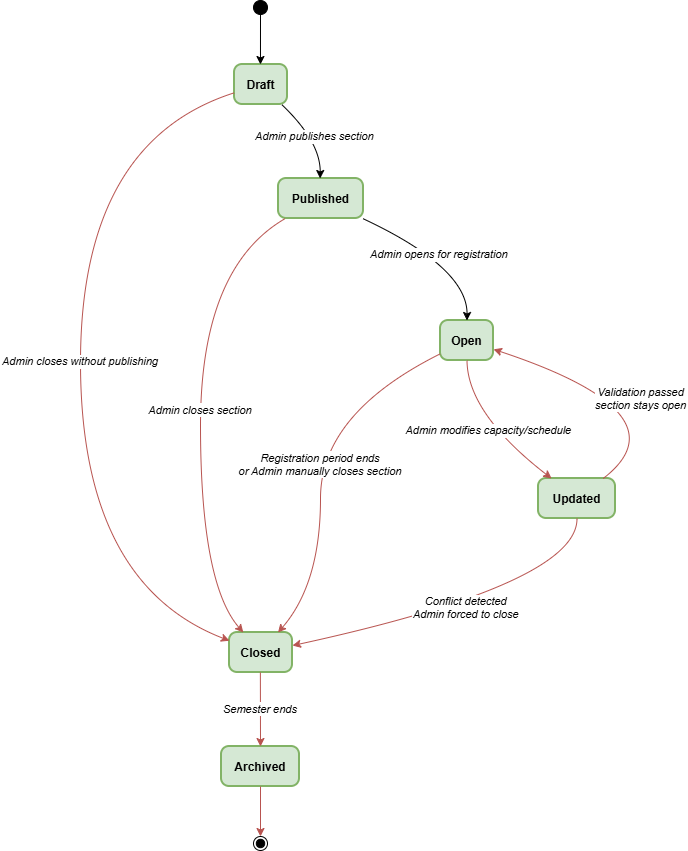

The diagram above was exported from draw.io. Its source (the exported page's mxGraphModel, read from the mxfile embedded in the PNG):
<mxGraphModel dx="2066" dy="664" grid="1" gridSize="10" guides="1" tooltips="1" connect="1" arrows="1" fold="1" page="1" pageScale="1" pageWidth="850" pageHeight="1100" math="0" shadow="0">
  <root>
    <mxCell id="0" />
    <mxCell id="1" parent="0" />
    <mxCell id="MB-udOPO-z804UQgoTOi-1" parent="1" style="ellipse;fillColor=strokeColor;fontColor=light-dark(#333333,#cccccc);" value="" vertex="1">
      <mxGeometry height="14" width="14" x="193" y="20" as="geometry" />
    </mxCell>
    <mxCell id="MB-udOPO-z804UQgoTOi-2" parent="1" style="rounded=1;arcSize=20;strokeWidth=2;fillColor=#d5e8d4;strokeColor=#82b366;fontStyle=1" value="Draft" vertex="1">
      <mxGeometry height="40" width="53" x="174" y="84" as="geometry" />
    </mxCell>
    <mxCell id="MB-udOPO-z804UQgoTOi-3" parent="1" style="rounded=1;arcSize=20;strokeWidth=2;fillColor=#d5e8d4;strokeColor=#82b366;fontStyle=1" value="Published" vertex="1">
      <mxGeometry height="40" width="85" x="218" y="198" as="geometry" />
    </mxCell>
    <mxCell id="MB-udOPO-z804UQgoTOi-4" parent="1" style="rounded=1;arcSize=20;strokeWidth=2;fillColor=#d5e8d4;strokeColor=#82b366;fontStyle=1" value="Closed" vertex="1">
      <mxGeometry height="40" width="63" x="169" y="652" as="geometry" />
    </mxCell>
    <mxCell id="MB-udOPO-z804UQgoTOi-5" parent="1" style="rounded=1;arcSize=20;strokeWidth=2;fillColor=#d5e8d4;strokeColor=#82b366;fontStyle=1" value="Open" vertex="1">
      <mxGeometry height="40" width="53" x="380" y="340" as="geometry" />
    </mxCell>
    <mxCell id="MB-udOPO-z804UQgoTOi-6" parent="1" style="rounded=1;arcSize=20;strokeWidth=2;fillColor=#d5e8d4;strokeColor=#82b366;fontStyle=1" value="Updated" vertex="1">
      <mxGeometry height="40" width="77" x="478" y="498" as="geometry" />
    </mxCell>
    <mxCell id="MB-udOPO-z804UQgoTOi-7" parent="1" style="rounded=1;arcSize=20;strokeWidth=2;fillColor=#d5e8d4;strokeColor=#82b366;fontStyle=1" value="Archived" vertex="1">
      <mxGeometry height="40" width="78" x="161" y="766" as="geometry" />
    </mxCell>
    <mxCell id="MB-udOPO-z804UQgoTOi-8" parent="1" style="ellipse;shape=endState;fillColor=strokeColor;fontColor=light-dark(#333333,#cccccc);" value="" vertex="1">
      <mxGeometry height="14" width="14" x="193" y="856" as="geometry" />
    </mxCell>
    <mxCell id="MB-udOPO-z804UQgoTOi-9" edge="1" parent="1" source="MB-udOPO-z804UQgoTOi-1" style="curved=1;startArrow=none;;fillColor=none;;exitX=0.5;exitY=1;entryX=0.49;entryY=0;rounded=0;" target="MB-udOPO-z804UQgoTOi-2" value="">
      <mxGeometry relative="1" as="geometry">
        <Array as="points" />
      </mxGeometry>
    </mxCell>
    <mxCell id="MB-udOPO-z804UQgoTOi-10" edge="1" parent="1" source="MB-udOPO-z804UQgoTOi-2" style="curved=1;startArrow=none;;fillColor=none;;exitX=0.89;exitY=1;entryX=0.49;entryY=0;rounded=0;fontStyle=2" target="MB-udOPO-z804UQgoTOi-3" value="Admin publishes section">
      <mxGeometry relative="1" as="geometry">
        <Array as="points">
          <mxPoint x="260" y="161" />
        </Array>
      </mxGeometry>
    </mxCell>
    <mxCell id="MB-udOPO-z804UQgoTOi-11" edge="1" parent="1" source="MB-udOPO-z804UQgoTOi-2" style="curved=1;startArrow=none;;fillColor=#f8cecc;;exitX=-0.01;exitY=0.71;entryX=-0.01;entryY=0.2;rounded=0;strokeColor=#b85450;fontStyle=2" target="MB-udOPO-z804UQgoTOi-4" value="Admin closes without publishing">
      <mxGeometry relative="1" as="geometry">
        <Array as="points">
          <mxPoint x="20" y="161" />
          <mxPoint x="20" y="603" />
        </Array>
      </mxGeometry>
    </mxCell>
    <mxCell id="MB-udOPO-z804UQgoTOi-12" edge="1" parent="1" source="MB-udOPO-z804UQgoTOi-3" style="curved=1;startArrow=none;;fillColor=none;;exitX=0.99;exitY=1;entryX=0.5;entryY=0;rounded=0;fontStyle=2" target="MB-udOPO-z804UQgoTOi-5" value="Admin opens for registration">
      <mxGeometry relative="1" as="geometry">
        <Array as="points">
          <mxPoint x="407" y="287" />
        </Array>
      </mxGeometry>
    </mxCell>
    <mxCell id="MB-udOPO-z804UQgoTOi-13" edge="1" parent="1" source="MB-udOPO-z804UQgoTOi-3" style="curved=1;startArrow=none;;fillColor=#f8cecc;;exitX=0.08;exitY=1;entryX=0.22;entryY=0;rounded=0;strokeColor=#b85450;fontStyle=2" target="MB-udOPO-z804UQgoTOi-4" value="Admin closes section">
      <mxGeometry relative="1" as="geometry">
        <Array as="points">
          <mxPoint x="140" y="287" />
          <mxPoint x="140" y="603" />
        </Array>
      </mxGeometry>
    </mxCell>
    <mxCell id="MB-udOPO-z804UQgoTOi-14" edge="1" parent="1" source="MB-udOPO-z804UQgoTOi-5" style="curved=1;startArrow=none;;fillColor=#f8cecc;;exitX=0;exitY=0.83;entryX=0.77;entryY=0;rounded=0;strokeColor=#b85450;fontStyle=2" target="MB-udOPO-z804UQgoTOi-4" value="Registration period ends&#10;or Admin manually closes section">
      <mxGeometry relative="1" as="geometry">
        <Array as="points">
          <mxPoint x="260" y="433" />
          <mxPoint x="260" y="603" />
        </Array>
      </mxGeometry>
    </mxCell>
    <mxCell id="MB-udOPO-z804UQgoTOi-15" edge="1" parent="1" source="MB-udOPO-z804UQgoTOi-5" style="curved=1;startArrow=none;;fillColor=#f8cecc;;exitX=0.5;exitY=1;entryX=0.17;entryY=0;rounded=0;strokeColor=#b85450;fontStyle=2" target="MB-udOPO-z804UQgoTOi-6" value="Admin modifies capacity/schedule">
      <mxGeometry relative="1" as="geometry">
        <Array as="points">
          <mxPoint x="407" y="433" />
        </Array>
      </mxGeometry>
    </mxCell>
    <mxCell id="MB-udOPO-z804UQgoTOi-16" edge="1" parent="1" source="MB-udOPO-z804UQgoTOi-6" style="curved=1;startArrow=none;;fillColor=#f8cecc;;exitX=0.84;exitY=0;entryX=1;entryY=0.72;rounded=0;strokeColor=#b85450;fontStyle=2" target="MB-udOPO-z804UQgoTOi-5" value="Validation passed&#10;section stays open">
      <mxGeometry relative="1" as="geometry">
        <Array as="points">
          <mxPoint x="627" y="433" />
        </Array>
      </mxGeometry>
    </mxCell>
    <mxCell id="MB-udOPO-z804UQgoTOi-17" edge="1" parent="1" source="MB-udOPO-z804UQgoTOi-6" style="curved=1;startArrow=none;;fillColor=#f8cecc;;exitX=0.5;exitY=1;entryX=0.99;entryY=0.33;rounded=0;strokeColor=#b85450;fontStyle=2" target="MB-udOPO-z804UQgoTOi-4" value="Conflict detected&#10;Admin forced to close">
      <mxGeometry relative="1" as="geometry">
        <Array as="points">
          <mxPoint x="517" y="603" />
        </Array>
      </mxGeometry>
    </mxCell>
    <mxCell id="MB-udOPO-z804UQgoTOi-18" edge="1" parent="1" source="MB-udOPO-z804UQgoTOi-4" style="curved=1;startArrow=none;;fillColor=#f8cecc;;exitX=0.49;exitY=1;entryX=0.5;entryY=0;rounded=0;strokeColor=#b85450;fontStyle=2" target="MB-udOPO-z804UQgoTOi-7" value="Semester ends">
      <mxGeometry relative="1" as="geometry">
        <Array as="points" />
      </mxGeometry>
    </mxCell>
    <mxCell id="MB-udOPO-z804UQgoTOi-19" edge="1" parent="1" source="MB-udOPO-z804UQgoTOi-7" style="curved=1;startArrow=none;;fillColor=#f8cecc;;exitX=0.5;exitY=1;entryX=0.5;entryY=0;rounded=0;strokeColor=#b85450;" target="MB-udOPO-z804UQgoTOi-8" value="">
      <mxGeometry relative="1" as="geometry">
        <Array as="points" />
      </mxGeometry>
    </mxCell>
  </root>
</mxGraphModel>